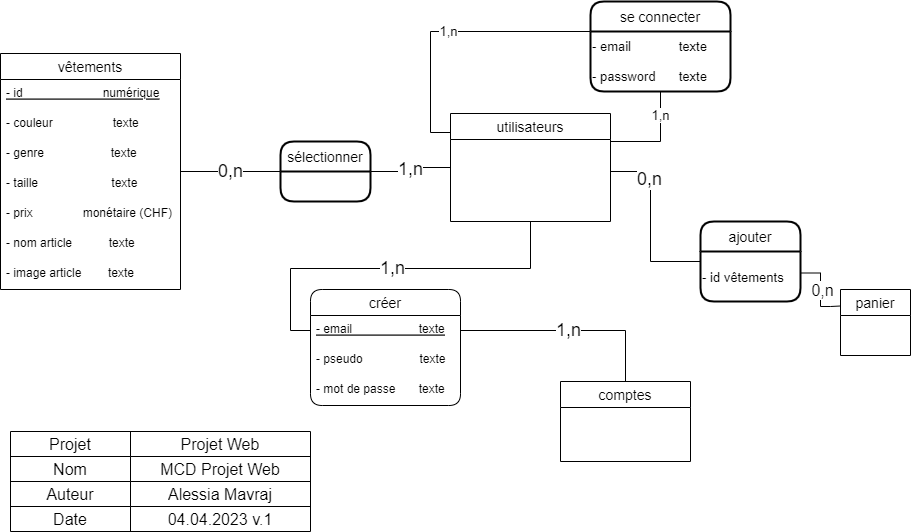

The diagram above was exported from draw.io. Its source (the exported page's mxGraphModel, read from the mxfile embedded in the PNG):
<mxGraphModel dx="2363" dy="1392" grid="1" gridSize="10" guides="1" tooltips="1" connect="1" arrows="1" fold="1" page="1" pageScale="1" pageWidth="1169" pageHeight="827" math="0" shadow="0">
  <root>
    <mxCell id="WIyWlLk6GJQsqaUBKTNV-0" />
    <mxCell id="WIyWlLk6GJQsqaUBKTNV-1" parent="WIyWlLk6GJQsqaUBKTNV-0" />
    <mxCell id="uUGbCbE2JLus--snvUOJ-17" value="sélectionner" style="swimlane;childLayout=stackLayout;horizontal=1;startSize=30;horizontalStack=0;rounded=1;fontSize=14;fontStyle=0;strokeWidth=2;resizeParent=0;resizeLast=1;shadow=0;dashed=0;align=center;" vertex="1" parent="WIyWlLk6GJQsqaUBKTNV-1">
      <mxGeometry x="420" y="260" width="90" height="60" as="geometry" />
    </mxCell>
    <mxCell id="uUGbCbE2JLus--snvUOJ-39" value="0,n" style="edgeStyle=orthogonalEdgeStyle;rounded=0;orthogonalLoop=1;jettySize=auto;html=1;entryX=0;entryY=0.5;entryDx=0;entryDy=0;fontSize=18;endArrow=none;endFill=0;" edge="1" parent="WIyWlLk6GJQsqaUBKTNV-1" source="uUGbCbE2JLus--snvUOJ-19" target="uUGbCbE2JLus--snvUOJ-17">
      <mxGeometry relative="1" as="geometry" />
    </mxCell>
    <mxCell id="uUGbCbE2JLus--snvUOJ-19" value="vêtements" style="swimlane;fontStyle=0;childLayout=stackLayout;horizontal=1;startSize=26;horizontalStack=0;resizeParent=1;resizeParentMax=0;resizeLast=0;collapsible=1;marginBottom=0;align=center;fontSize=14;" vertex="1" parent="WIyWlLk6GJQsqaUBKTNV-1">
      <mxGeometry x="140" y="172" width="180" height="236" as="geometry" />
    </mxCell>
    <mxCell id="uUGbCbE2JLus--snvUOJ-20" value="- id                        numérique" style="text;strokeColor=none;fillColor=none;spacingLeft=4;spacingRight=4;overflow=hidden;rotatable=0;points=[[0,0.5],[1,0.5]];portConstraint=eastwest;fontSize=12;fontStyle=4" vertex="1" parent="uUGbCbE2JLus--snvUOJ-19">
      <mxGeometry y="26" width="180" height="30" as="geometry" />
    </mxCell>
    <mxCell id="uUGbCbE2JLus--snvUOJ-21" value="- couleur                  texte" style="text;strokeColor=none;fillColor=none;spacingLeft=4;spacingRight=4;overflow=hidden;rotatable=0;points=[[0,0.5],[1,0.5]];portConstraint=eastwest;fontSize=12;" vertex="1" parent="uUGbCbE2JLus--snvUOJ-19">
      <mxGeometry y="56" width="180" height="30" as="geometry" />
    </mxCell>
    <mxCell id="uUGbCbE2JLus--snvUOJ-22" value="- genre                    texte" style="text;strokeColor=none;fillColor=none;spacingLeft=4;spacingRight=4;overflow=hidden;rotatable=0;points=[[0,0.5],[1,0.5]];portConstraint=eastwest;fontSize=12;" vertex="1" parent="uUGbCbE2JLus--snvUOJ-19">
      <mxGeometry y="86" width="180" height="30" as="geometry" />
    </mxCell>
    <mxCell id="uUGbCbE2JLus--snvUOJ-31" value="- taille                      texte" style="text;strokeColor=none;fillColor=none;spacingLeft=4;spacingRight=4;overflow=hidden;rotatable=0;points=[[0,0.5],[1,0.5]];portConstraint=eastwest;fontSize=12;" vertex="1" parent="uUGbCbE2JLus--snvUOJ-19">
      <mxGeometry y="116" width="180" height="30" as="geometry" />
    </mxCell>
    <mxCell id="uUGbCbE2JLus--snvUOJ-32" value="- prix               monétaire (CHF)" style="text;strokeColor=none;fillColor=none;spacingLeft=4;spacingRight=4;overflow=hidden;rotatable=0;points=[[0,0.5],[1,0.5]];portConstraint=eastwest;fontSize=12;" vertex="1" parent="uUGbCbE2JLus--snvUOJ-19">
      <mxGeometry y="146" width="180" height="30" as="geometry" />
    </mxCell>
    <mxCell id="uUGbCbE2JLus--snvUOJ-36" value="- nom article           texte" style="text;strokeColor=none;fillColor=none;spacingLeft=4;spacingRight=4;overflow=hidden;rotatable=0;points=[[0,0.5],[1,0.5]];portConstraint=eastwest;fontSize=12;fontStyle=0" vertex="1" parent="uUGbCbE2JLus--snvUOJ-19">
      <mxGeometry y="176" width="180" height="30" as="geometry" />
    </mxCell>
    <mxCell id="uUGbCbE2JLus--snvUOJ-37" value="- image article        texte" style="text;strokeColor=none;fillColor=none;spacingLeft=4;spacingRight=4;overflow=hidden;rotatable=0;points=[[0,0.5],[1,0.5]];portConstraint=eastwest;fontSize=12;fontStyle=0" vertex="1" parent="uUGbCbE2JLus--snvUOJ-19">
      <mxGeometry y="206" width="180" height="30" as="geometry" />
    </mxCell>
    <mxCell id="uUGbCbE2JLus--snvUOJ-38" value="&lt;font style=&quot;font-size: 18px;&quot;&gt;1,n&lt;/font&gt;" style="edgeStyle=orthogonalEdgeStyle;rounded=0;orthogonalLoop=1;jettySize=auto;html=1;entryX=1;entryY=0.5;entryDx=0;entryDy=0;endArrow=none;endFill=0;" edge="1" parent="WIyWlLk6GJQsqaUBKTNV-1" source="uUGbCbE2JLus--snvUOJ-23" target="uUGbCbE2JLus--snvUOJ-17">
      <mxGeometry relative="1" as="geometry" />
    </mxCell>
    <mxCell id="uUGbCbE2JLus--snvUOJ-41" style="edgeStyle=orthogonalEdgeStyle;rounded=0;orthogonalLoop=1;jettySize=auto;html=1;entryX=0.002;entryY=0.2;entryDx=0;entryDy=0;fontSize=18;endArrow=none;endFill=0;entryPerimeter=0;" edge="1" parent="WIyWlLk6GJQsqaUBKTNV-1" source="uUGbCbE2JLus--snvUOJ-23" target="uUGbCbE2JLus--snvUOJ-52">
      <mxGeometry relative="1" as="geometry">
        <Array as="points">
          <mxPoint x="790" y="290" />
          <mxPoint x="790" y="380" />
        </Array>
      </mxGeometry>
    </mxCell>
    <mxCell id="uUGbCbE2JLus--snvUOJ-42" value="0,n" style="edgeLabel;html=1;align=center;verticalAlign=middle;resizable=0;points=[];fontSize=18;" vertex="1" connectable="0" parent="uUGbCbE2JLus--snvUOJ-41">
      <mxGeometry x="-0.4861" y="-2" relative="1" as="geometry">
        <mxPoint as="offset" />
      </mxGeometry>
    </mxCell>
    <mxCell id="uUGbCbE2JLus--snvUOJ-75" value="&lt;font style=&quot;font-size: 18px;&quot;&gt;1,n&lt;/font&gt;" style="edgeStyle=orthogonalEdgeStyle;rounded=0;orthogonalLoop=1;jettySize=auto;html=1;entryX=0;entryY=0.5;entryDx=0;entryDy=0;fontSize=13;endArrow=none;endFill=0;" edge="1" parent="WIyWlLk6GJQsqaUBKTNV-1" source="uUGbCbE2JLus--snvUOJ-23" target="uUGbCbE2JLus--snvUOJ-72">
      <mxGeometry relative="1" as="geometry" />
    </mxCell>
    <mxCell id="uUGbCbE2JLus--snvUOJ-23" value="utilisateurs" style="swimlane;fontStyle=0;childLayout=stackLayout;horizontal=1;startSize=26;horizontalStack=0;resizeParent=1;resizeParentMax=0;resizeLast=0;collapsible=1;marginBottom=0;align=center;fontSize=14;" vertex="1" parent="WIyWlLk6GJQsqaUBKTNV-1">
      <mxGeometry x="590" y="232" width="160" height="108" as="geometry" />
    </mxCell>
    <mxCell id="uUGbCbE2JLus--snvUOJ-27" value="panier" style="swimlane;fontStyle=0;childLayout=stackLayout;horizontal=1;startSize=26;horizontalStack=0;resizeParent=1;resizeParentMax=0;resizeLast=0;collapsible=1;marginBottom=0;align=center;fontSize=14;" vertex="1" parent="WIyWlLk6GJQsqaUBKTNV-1">
      <mxGeometry x="980" y="408" width="70" height="66" as="geometry" />
    </mxCell>
    <mxCell id="uUGbCbE2JLus--snvUOJ-50" style="edgeStyle=orthogonalEdgeStyle;rounded=0;orthogonalLoop=1;jettySize=auto;html=1;fontSize=12;endArrow=none;endFill=0;exitX=1.005;exitY=0.43;exitDx=0;exitDy=0;exitPerimeter=0;entryX=0;entryY=0.25;entryDx=0;entryDy=0;" edge="1" parent="WIyWlLk6GJQsqaUBKTNV-1" source="uUGbCbE2JLus--snvUOJ-52" target="uUGbCbE2JLus--snvUOJ-27">
      <mxGeometry relative="1" as="geometry">
        <Array as="points">
          <mxPoint x="960" y="392" />
          <mxPoint x="960" y="425" />
          <mxPoint x="970" y="425" />
        </Array>
      </mxGeometry>
    </mxCell>
    <mxCell id="uUGbCbE2JLus--snvUOJ-51" value="&lt;font style=&quot;font-size: 16px;&quot;&gt;0,n&lt;/font&gt;" style="edgeLabel;html=1;align=center;verticalAlign=middle;resizable=0;points=[];fontSize=12;" vertex="1" connectable="0" parent="uUGbCbE2JLus--snvUOJ-50">
      <mxGeometry x="0.5407" y="-2" relative="1" as="geometry">
        <mxPoint x="-3" y="-19" as="offset" />
      </mxGeometry>
    </mxCell>
    <mxCell id="uUGbCbE2JLus--snvUOJ-40" value="ajouter" style="swimlane;childLayout=stackLayout;horizontal=1;startSize=30;horizontalStack=0;rounded=1;fontSize=14;fontStyle=0;strokeWidth=2;resizeParent=0;resizeLast=1;shadow=0;dashed=0;align=center;" vertex="1" parent="WIyWlLk6GJQsqaUBKTNV-1">
      <mxGeometry x="840" y="340" width="100" height="80" as="geometry" />
    </mxCell>
    <mxCell id="uUGbCbE2JLus--snvUOJ-52" value="&lt;font style=&quot;font-size: 13px;&quot;&gt;- id vêtements&lt;/font&gt;" style="text;html=1;align=left;verticalAlign=middle;resizable=0;points=[];autosize=1;strokeColor=none;fillColor=none;fontSize=16;" vertex="1" parent="uUGbCbE2JLus--snvUOJ-40">
      <mxGeometry y="30" width="100" height="50" as="geometry" />
    </mxCell>
    <mxCell id="uUGbCbE2JLus--snvUOJ-54" value="1,n" style="edgeStyle=orthogonalEdgeStyle;rounded=0;orthogonalLoop=1;jettySize=auto;html=1;entryX=0;entryY=0.164;entryDx=0;entryDy=0;entryPerimeter=0;fontSize=13;endArrow=none;endFill=0;" edge="1" parent="WIyWlLk6GJQsqaUBKTNV-1" source="uUGbCbE2JLus--snvUOJ-53" target="uUGbCbE2JLus--snvUOJ-23">
      <mxGeometry relative="1" as="geometry">
        <Array as="points">
          <mxPoint x="570" y="150" />
          <mxPoint x="570" y="251" />
        </Array>
      </mxGeometry>
    </mxCell>
    <mxCell id="uUGbCbE2JLus--snvUOJ-55" style="edgeStyle=orthogonalEdgeStyle;rounded=0;orthogonalLoop=1;jettySize=auto;html=1;entryX=1;entryY=0.25;entryDx=0;entryDy=0;fontSize=13;endArrow=none;endFill=0;" edge="1" parent="WIyWlLk6GJQsqaUBKTNV-1" source="uUGbCbE2JLus--snvUOJ-53" target="uUGbCbE2JLus--snvUOJ-23">
      <mxGeometry relative="1" as="geometry">
        <mxPoint x="750.9600000000003" y="254.01" as="targetPoint" />
        <Array as="points">
          <mxPoint x="800" y="260" />
          <mxPoint x="750" y="260" />
        </Array>
      </mxGeometry>
    </mxCell>
    <mxCell id="uUGbCbE2JLus--snvUOJ-56" value="1,n" style="edgeLabel;html=1;align=center;verticalAlign=middle;resizable=0;points=[];fontSize=13;" vertex="1" connectable="0" parent="uUGbCbE2JLus--snvUOJ-55">
      <mxGeometry x="-0.5308" y="-1" relative="1" as="geometry">
        <mxPoint as="offset" />
      </mxGeometry>
    </mxCell>
    <mxCell id="uUGbCbE2JLus--snvUOJ-53" value="se connecter" style="swimlane;childLayout=stackLayout;horizontal=1;startSize=30;horizontalStack=0;rounded=1;fontSize=14;fontStyle=0;strokeWidth=2;resizeParent=0;resizeLast=1;shadow=0;dashed=0;align=center;" vertex="1" parent="WIyWlLk6GJQsqaUBKTNV-1">
      <mxGeometry x="730" y="120" width="140" height="90" as="geometry" />
    </mxCell>
    <mxCell id="uUGbCbE2JLus--snvUOJ-58" value="- email &lt;span style=&quot;white-space: pre;&quot;&gt;&#09;&lt;span style=&quot;white-space: pre;&quot;&gt;&#09;&lt;/span&gt;&lt;/span&gt;texte" style="text;html=1;align=left;verticalAlign=middle;resizable=0;points=[];autosize=1;strokeColor=none;fillColor=none;fontSize=13;" vertex="1" parent="uUGbCbE2JLus--snvUOJ-53">
      <mxGeometry y="30" width="140" height="30" as="geometry" />
    </mxCell>
    <mxCell id="uUGbCbE2JLus--snvUOJ-59" value="- password&amp;nbsp;&lt;span style=&quot;white-space: pre;&quot;&gt;&#09;&lt;/span&gt;texte" style="text;html=1;align=left;verticalAlign=middle;resizable=0;points=[];autosize=1;strokeColor=none;fillColor=none;fontSize=13;" vertex="1" parent="uUGbCbE2JLus--snvUOJ-53">
      <mxGeometry y="60" width="140" height="30" as="geometry" />
    </mxCell>
    <mxCell id="uUGbCbE2JLus--snvUOJ-77" value="1,n" style="edgeStyle=orthogonalEdgeStyle;rounded=0;orthogonalLoop=1;jettySize=auto;html=1;fontSize=18;endArrow=none;endFill=0;" edge="1" parent="WIyWlLk6GJQsqaUBKTNV-1" source="uUGbCbE2JLus--snvUOJ-67" target="uUGbCbE2JLus--snvUOJ-72">
      <mxGeometry relative="1" as="geometry" />
    </mxCell>
    <mxCell id="uUGbCbE2JLus--snvUOJ-67" value="comptes" style="swimlane;fontStyle=0;childLayout=stackLayout;horizontal=1;startSize=26;horizontalStack=0;resizeParent=1;resizeParentMax=0;resizeLast=0;collapsible=1;marginBottom=0;align=center;fontSize=14;" vertex="1" parent="WIyWlLk6GJQsqaUBKTNV-1">
      <mxGeometry x="700" y="500" width="130" height="80" as="geometry" />
    </mxCell>
    <mxCell id="uUGbCbE2JLus--snvUOJ-71" value="créer" style="swimlane;fontStyle=0;childLayout=stackLayout;horizontal=1;startSize=26;horizontalStack=0;resizeParent=1;resizeParentMax=0;resizeLast=0;collapsible=1;marginBottom=0;align=center;fontSize=14;rounded=1;shadow=0;swimlaneFillColor=none;" vertex="1" parent="WIyWlLk6GJQsqaUBKTNV-1">
      <mxGeometry x="450" y="408" width="150" height="116" as="geometry" />
    </mxCell>
    <mxCell id="uUGbCbE2JLus--snvUOJ-72" value="- email                    texte" style="text;strokeColor=none;fillColor=none;spacingLeft=4;spacingRight=4;overflow=hidden;rotatable=0;points=[[0,0.5],[1,0.5]];portConstraint=eastwest;fontSize=12;fontStyle=4" vertex="1" parent="uUGbCbE2JLus--snvUOJ-71">
      <mxGeometry y="26" width="150" height="30" as="geometry" />
    </mxCell>
    <mxCell id="uUGbCbE2JLus--snvUOJ-73" value="- pseudo                 texte" style="text;strokeColor=none;fillColor=none;spacingLeft=4;spacingRight=4;overflow=hidden;rotatable=0;points=[[0,0.5],[1,0.5]];portConstraint=eastwest;fontSize=12;fontStyle=0" vertex="1" parent="uUGbCbE2JLus--snvUOJ-71">
      <mxGeometry y="56" width="150" height="30" as="geometry" />
    </mxCell>
    <mxCell id="uUGbCbE2JLus--snvUOJ-74" value="- mot de passe       texte" style="text;strokeColor=none;fillColor=none;spacingLeft=4;spacingRight=4;overflow=hidden;rotatable=0;points=[[0,0.5],[1,0.5]];portConstraint=eastwest;fontSize=12;" vertex="1" parent="uUGbCbE2JLus--snvUOJ-71">
      <mxGeometry y="86" width="150" height="30" as="geometry" />
    </mxCell>
    <mxCell id="uUGbCbE2JLus--snvUOJ-78" value="" style="shape=table;startSize=0;container=1;collapsible=0;childLayout=tableLayout;fontSize=16;rounded=1;shadow=0;sketch=0;" vertex="1" parent="WIyWlLk6GJQsqaUBKTNV-1">
      <mxGeometry x="150" y="550" width="300" height="100" as="geometry" />
    </mxCell>
    <mxCell id="uUGbCbE2JLus--snvUOJ-91" style="shape=tableRow;horizontal=0;startSize=0;swimlaneHead=0;swimlaneBody=0;strokeColor=inherit;top=0;left=0;bottom=0;right=0;collapsible=0;dropTarget=0;fillColor=none;points=[[0,0.5],[1,0.5]];portConstraint=eastwest;fontSize=16;rounded=1;shadow=0;sketch=0;" vertex="1" parent="uUGbCbE2JLus--snvUOJ-78">
      <mxGeometry width="300" height="25" as="geometry" />
    </mxCell>
    <mxCell id="uUGbCbE2JLus--snvUOJ-92" value="Projet" style="shape=partialRectangle;html=1;whiteSpace=wrap;connectable=0;strokeColor=inherit;overflow=hidden;fillColor=none;top=0;left=0;bottom=0;right=0;pointerEvents=1;fontSize=16;rounded=1;shadow=0;sketch=0;" vertex="1" parent="uUGbCbE2JLus--snvUOJ-91">
      <mxGeometry width="120" height="25" as="geometry">
        <mxRectangle width="120" height="25" as="alternateBounds" />
      </mxGeometry>
    </mxCell>
    <mxCell id="uUGbCbE2JLus--snvUOJ-93" value="Projet Web" style="shape=partialRectangle;html=1;whiteSpace=wrap;connectable=0;strokeColor=inherit;overflow=hidden;fillColor=none;top=0;left=0;bottom=0;right=0;pointerEvents=1;fontSize=16;rounded=1;shadow=0;sketch=0;" vertex="1" parent="uUGbCbE2JLus--snvUOJ-91">
      <mxGeometry x="120" width="180" height="25" as="geometry">
        <mxRectangle width="180" height="25" as="alternateBounds" />
      </mxGeometry>
    </mxCell>
    <mxCell id="uUGbCbE2JLus--snvUOJ-79" value="" style="shape=tableRow;horizontal=0;startSize=0;swimlaneHead=0;swimlaneBody=0;strokeColor=inherit;top=0;left=0;bottom=0;right=0;collapsible=0;dropTarget=0;fillColor=none;points=[[0,0.5],[1,0.5]];portConstraint=eastwest;fontSize=16;rounded=1;shadow=0;sketch=0;" vertex="1" parent="uUGbCbE2JLus--snvUOJ-78">
      <mxGeometry y="25" width="300" height="25" as="geometry" />
    </mxCell>
    <mxCell id="uUGbCbE2JLus--snvUOJ-80" value="Nom" style="shape=partialRectangle;html=1;whiteSpace=wrap;connectable=0;strokeColor=inherit;overflow=hidden;fillColor=none;top=0;left=0;bottom=0;right=0;pointerEvents=1;fontSize=16;rounded=1;shadow=0;sketch=0;" vertex="1" parent="uUGbCbE2JLus--snvUOJ-79">
      <mxGeometry width="120" height="25" as="geometry">
        <mxRectangle width="120" height="25" as="alternateBounds" />
      </mxGeometry>
    </mxCell>
    <mxCell id="uUGbCbE2JLus--snvUOJ-81" value="MCD Projet Web" style="shape=partialRectangle;html=1;whiteSpace=wrap;connectable=0;strokeColor=inherit;overflow=hidden;fillColor=none;top=0;left=0;bottom=0;right=0;pointerEvents=1;fontSize=16;rounded=1;shadow=0;sketch=0;" vertex="1" parent="uUGbCbE2JLus--snvUOJ-79">
      <mxGeometry x="120" width="180" height="25" as="geometry">
        <mxRectangle width="180" height="25" as="alternateBounds" />
      </mxGeometry>
    </mxCell>
    <mxCell id="uUGbCbE2JLus--snvUOJ-83" value="" style="shape=tableRow;horizontal=0;startSize=0;swimlaneHead=0;swimlaneBody=0;strokeColor=inherit;top=0;left=0;bottom=0;right=0;collapsible=0;dropTarget=0;fillColor=none;points=[[0,0.5],[1,0.5]];portConstraint=eastwest;fontSize=16;rounded=1;shadow=0;sketch=0;" vertex="1" parent="uUGbCbE2JLus--snvUOJ-78">
      <mxGeometry y="50" width="300" height="25" as="geometry" />
    </mxCell>
    <mxCell id="uUGbCbE2JLus--snvUOJ-84" value="Auteur" style="shape=partialRectangle;html=1;whiteSpace=wrap;connectable=0;strokeColor=inherit;overflow=hidden;fillColor=none;top=0;left=0;bottom=0;right=0;pointerEvents=1;fontSize=16;rounded=1;shadow=0;sketch=0;" vertex="1" parent="uUGbCbE2JLus--snvUOJ-83">
      <mxGeometry width="120" height="25" as="geometry">
        <mxRectangle width="120" height="25" as="alternateBounds" />
      </mxGeometry>
    </mxCell>
    <mxCell id="uUGbCbE2JLus--snvUOJ-85" value="Alessia Mavraj" style="shape=partialRectangle;html=1;whiteSpace=wrap;connectable=0;strokeColor=inherit;overflow=hidden;fillColor=none;top=0;left=0;bottom=0;right=0;pointerEvents=1;fontSize=16;rounded=1;shadow=0;sketch=0;" vertex="1" parent="uUGbCbE2JLus--snvUOJ-83">
      <mxGeometry x="120" width="180" height="25" as="geometry">
        <mxRectangle width="180" height="25" as="alternateBounds" />
      </mxGeometry>
    </mxCell>
    <mxCell id="uUGbCbE2JLus--snvUOJ-87" value="" style="shape=tableRow;horizontal=0;startSize=0;swimlaneHead=0;swimlaneBody=0;strokeColor=inherit;top=0;left=0;bottom=0;right=0;collapsible=0;dropTarget=0;fillColor=none;points=[[0,0.5],[1,0.5]];portConstraint=eastwest;fontSize=16;rounded=1;shadow=0;sketch=0;" vertex="1" parent="uUGbCbE2JLus--snvUOJ-78">
      <mxGeometry y="75" width="300" height="25" as="geometry" />
    </mxCell>
    <mxCell id="uUGbCbE2JLus--snvUOJ-88" value="Date" style="shape=partialRectangle;html=1;whiteSpace=wrap;connectable=0;strokeColor=inherit;overflow=hidden;fillColor=none;top=0;left=0;bottom=0;right=0;pointerEvents=1;fontSize=16;rounded=1;shadow=0;sketch=0;" vertex="1" parent="uUGbCbE2JLus--snvUOJ-87">
      <mxGeometry width="120" height="25" as="geometry">
        <mxRectangle width="120" height="25" as="alternateBounds" />
      </mxGeometry>
    </mxCell>
    <mxCell id="uUGbCbE2JLus--snvUOJ-89" value="04.04.2023 v.1" style="shape=partialRectangle;html=1;whiteSpace=wrap;connectable=0;strokeColor=inherit;overflow=hidden;fillColor=none;top=0;left=0;bottom=0;right=0;pointerEvents=1;fontSize=16;rounded=1;shadow=0;sketch=0;" vertex="1" parent="uUGbCbE2JLus--snvUOJ-87">
      <mxGeometry x="120" width="180" height="25" as="geometry">
        <mxRectangle width="180" height="25" as="alternateBounds" />
      </mxGeometry>
    </mxCell>
  </root>
</mxGraphModel>